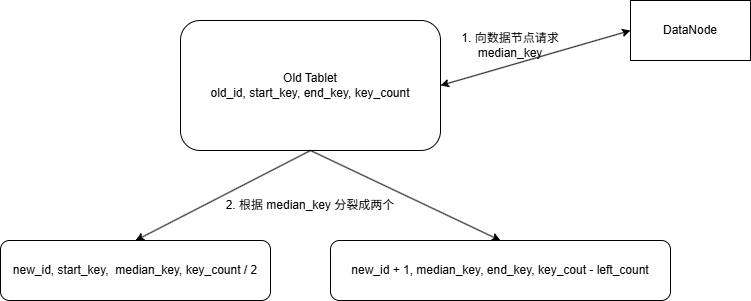

The diagram above was exported from draw.io. Its source (the exported page's mxGraphModel, read from the mxfile embedded in the PNG):
<mxGraphModel dx="1261" dy="564" grid="1" gridSize="10" guides="1" tooltips="1" connect="1" arrows="1" fold="1" page="1" pageScale="1" pageWidth="827" pageHeight="1169" math="0" shadow="0">
  <root>
    <mxCell id="0" />
    <mxCell id="1" parent="0" />
    <mxCell id="yAjhpOjk4X2wEAq9P-OQ-1" parent="1" style="rounded=1;whiteSpace=wrap;html=1;" value="Old Tablet&lt;div&gt;old_id, start_key, end_key, key_count&lt;/div&gt;" vertex="1">
      <mxGeometry height="130" width="260" x="180" y="50" as="geometry" />
    </mxCell>
    <mxCell id="yAjhpOjk4X2wEAq9P-OQ-2" parent="1" style="rounded=1;whiteSpace=wrap;html=1;" value="new_id, start_key,&amp;nbsp; median_key, key_count / 2" vertex="1">
      <mxGeometry height="60" width="270" y="270" as="geometry" />
    </mxCell>
    <mxCell id="yAjhpOjk4X2wEAq9P-OQ-3" edge="1" parent="1" source="yAjhpOjk4X2wEAq9P-OQ-1" style="endArrow=classic;html=1;rounded=0;exitX=0.5;exitY=1;exitDx=0;exitDy=0;entryX=0.5;entryY=0;entryDx=0;entryDy=0;" target="yAjhpOjk4X2wEAq9P-OQ-2" value="">
      <mxGeometry height="50" relative="1" width="50" as="geometry">
        <mxPoint x="390" y="330" as="sourcePoint" />
        <mxPoint x="440" y="280" as="targetPoint" />
      </mxGeometry>
    </mxCell>
    <mxCell id="yAjhpOjk4X2wEAq9P-OQ-4" parent="1" style="rounded=1;whiteSpace=wrap;html=1;" value="new_id + 1, median_key, end_key, key_cout - left_count" vertex="1">
      <mxGeometry height="60" width="340" x="330" y="270" as="geometry" />
    </mxCell>
    <mxCell id="yAjhpOjk4X2wEAq9P-OQ-5" edge="1" parent="1" source="yAjhpOjk4X2wEAq9P-OQ-1" style="endArrow=classic;html=1;rounded=0;exitX=0.5;exitY=1;exitDx=0;exitDy=0;entryX=0.5;entryY=0;entryDx=0;entryDy=0;" target="yAjhpOjk4X2wEAq9P-OQ-4" value="">
      <mxGeometry height="50" relative="1" width="50" as="geometry">
        <mxPoint x="390" y="330" as="sourcePoint" />
        <mxPoint x="440" y="280" as="targetPoint" />
      </mxGeometry>
    </mxCell>
    <mxCell id="yAjhpOjk4X2wEAq9P-OQ-6" parent="1" style="whiteSpace=wrap;html=1;" value="DataNode" vertex="1">
      <mxGeometry height="60" width="120" x="630" y="30" as="geometry" />
    </mxCell>
    <mxCell id="yAjhpOjk4X2wEAq9P-OQ-7" edge="1" parent="1" source="yAjhpOjk4X2wEAq9P-OQ-1" style="endArrow=classic;startArrow=classic;html=1;rounded=0;entryX=0;entryY=0.5;entryDx=0;entryDy=0;exitX=1;exitY=0.5;exitDx=0;exitDy=0;" target="yAjhpOjk4X2wEAq9P-OQ-6" value="">
      <mxGeometry height="50" relative="1" width="50" as="geometry">
        <mxPoint x="390" y="290" as="sourcePoint" />
        <mxPoint x="440" y="240" as="targetPoint" />
      </mxGeometry>
    </mxCell>
    <mxCell id="yAjhpOjk4X2wEAq9P-OQ-8" parent="1" style="text;html=1;whiteSpace=wrap;strokeColor=none;fillColor=none;align=center;verticalAlign=middle;rounded=0;" value="1. 向数据节点请求median_key" vertex="1">
      <mxGeometry height="30" width="160" x="430" y="60" as="geometry" />
    </mxCell>
    <mxCell id="yAjhpOjk4X2wEAq9P-OQ-9" parent="1" style="text;html=1;whiteSpace=wrap;strokeColor=none;fillColor=none;align=center;verticalAlign=middle;rounded=0;" value="2. 根据 median_key 分裂成两个" vertex="1">
      <mxGeometry height="30" width="230" x="195" y="220" as="geometry" />
    </mxCell>
  </root>
</mxGraphModel>